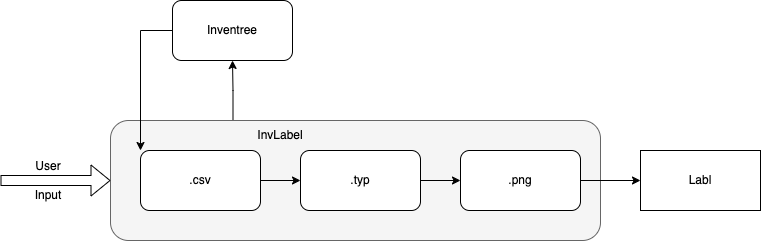

The diagram above was exported from draw.io. Its source (the exported page's mxGraphModel, read from the mxfile embedded in the PNG):
<mxGraphModel dx="922" dy="589" grid="1" gridSize="10" guides="1" tooltips="1" connect="1" arrows="1" fold="1" page="1" pageScale="1" pageWidth="1169" pageHeight="827" math="0" shadow="0">
  <root>
    <mxCell id="0" />
    <mxCell id="1" parent="0" />
    <mxCell id="l-a4IM4wjVRDA-eeTqnz-30" style="edgeStyle=orthogonalEdgeStyle;rounded=0;orthogonalLoop=1;jettySize=auto;html=1;exitX=0.25;exitY=0;exitDx=0;exitDy=0;entryX=0.5;entryY=1;entryDx=0;entryDy=0;" parent="1" source="l-a4IM4wjVRDA-eeTqnz-1" target="l-a4IM4wjVRDA-eeTqnz-4" edge="1">
      <mxGeometry relative="1" as="geometry" />
    </mxCell>
    <mxCell id="l-a4IM4wjVRDA-eeTqnz-1" value="" style="rounded=1;whiteSpace=wrap;html=1;fillColor=#f5f5f5;fontColor=#333333;strokeColor=#666666;" parent="1" vertex="1">
      <mxGeometry x="380" y="190" width="490" height="120" as="geometry" />
    </mxCell>
    <mxCell id="l-a4IM4wjVRDA-eeTqnz-17" value="" style="edgeStyle=orthogonalEdgeStyle;rounded=0;orthogonalLoop=1;jettySize=auto;html=1;" parent="1" source="l-a4IM4wjVRDA-eeTqnz-3" target="l-a4IM4wjVRDA-eeTqnz-10" edge="1">
      <mxGeometry relative="1" as="geometry" />
    </mxCell>
    <mxCell id="l-a4IM4wjVRDA-eeTqnz-3" value=".csv" style="rounded=1;whiteSpace=wrap;html=1;" parent="1" vertex="1">
      <mxGeometry x="410" y="220" width="120" height="60" as="geometry" />
    </mxCell>
    <mxCell id="l-a4IM4wjVRDA-eeTqnz-33" style="edgeStyle=orthogonalEdgeStyle;rounded=0;orthogonalLoop=1;jettySize=auto;html=1;exitX=0;exitY=0.5;exitDx=0;exitDy=0;entryX=0;entryY=0;entryDx=0;entryDy=0;" parent="1" source="l-a4IM4wjVRDA-eeTqnz-4" target="l-a4IM4wjVRDA-eeTqnz-3" edge="1">
      <mxGeometry relative="1" as="geometry" />
    </mxCell>
    <mxCell id="l-a4IM4wjVRDA-eeTqnz-4" value="Inventree" style="rounded=1;whiteSpace=wrap;html=1;" parent="1" vertex="1">
      <mxGeometry x="442" y="70" width="120" height="60" as="geometry" />
    </mxCell>
    <mxCell id="l-a4IM4wjVRDA-eeTqnz-20" style="edgeStyle=orthogonalEdgeStyle;rounded=0;orthogonalLoop=1;jettySize=auto;html=1;exitX=1;exitY=0.5;exitDx=0;exitDy=0;entryX=0;entryY=0.5;entryDx=0;entryDy=0;" parent="1" source="l-a4IM4wjVRDA-eeTqnz-12" target="l-a4IM4wjVRDA-eeTqnz-19" edge="1">
      <mxGeometry relative="1" as="geometry" />
    </mxCell>
    <mxCell id="l-a4IM4wjVRDA-eeTqnz-12" value=".png" style="rounded=1;whiteSpace=wrap;html=1;" parent="1" vertex="1">
      <mxGeometry x="730" y="220" width="120" height="60" as="geometry" />
    </mxCell>
    <mxCell id="l-a4IM4wjVRDA-eeTqnz-18" value="" style="edgeStyle=orthogonalEdgeStyle;rounded=0;orthogonalLoop=1;jettySize=auto;html=1;" parent="1" source="l-a4IM4wjVRDA-eeTqnz-10" target="l-a4IM4wjVRDA-eeTqnz-12" edge="1">
      <mxGeometry relative="1" as="geometry" />
    </mxCell>
    <mxCell id="l-a4IM4wjVRDA-eeTqnz-10" value=".typ" style="rounded=1;whiteSpace=wrap;html=1;" parent="1" vertex="1">
      <mxGeometry x="570" y="220" width="120" height="60" as="geometry" />
    </mxCell>
    <mxCell id="l-a4IM4wjVRDA-eeTqnz-19" value="Labl" style="rounded=0;whiteSpace=wrap;html=1;" parent="1" vertex="1">
      <mxGeometry x="910" y="220" width="120" height="60" as="geometry" />
    </mxCell>
    <mxCell id="l-a4IM4wjVRDA-eeTqnz-23" value="" style="shape=flexArrow;endArrow=classic;html=1;rounded=0;entryX=0;entryY=0.5;entryDx=0;entryDy=0;" parent="1" target="l-a4IM4wjVRDA-eeTqnz-1" edge="1">
      <mxGeometry width="50" height="50" relative="1" as="geometry">
        <mxPoint x="270" y="250" as="sourcePoint" />
        <mxPoint x="220" y="250" as="targetPoint" />
      </mxGeometry>
    </mxCell>
    <mxCell id="l-a4IM4wjVRDA-eeTqnz-24" value="&lt;div&gt;User&lt;/div&gt;&lt;div&gt;&lt;br&gt;&lt;/div&gt;&lt;div&gt;Input&lt;br&gt;&lt;/div&gt;" style="text;html=1;strokeColor=none;fillColor=none;align=center;verticalAlign=middle;whiteSpace=wrap;rounded=0;" parent="1" vertex="1">
      <mxGeometry x="288" y="235" width="60" height="30" as="geometry" />
    </mxCell>
    <mxCell id="l-a4IM4wjVRDA-eeTqnz-32" value="InvLabel" style="text;html=1;strokeColor=none;fillColor=none;align=center;verticalAlign=middle;whiteSpace=wrap;rounded=0;" parent="1" vertex="1">
      <mxGeometry x="520" y="190" width="60" height="30" as="geometry" />
    </mxCell>
  </root>
</mxGraphModel>